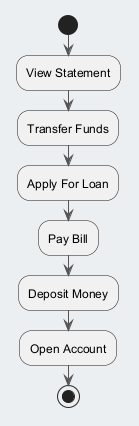

The diagram above was rendered by PlantUML. Its source (embedded in the PNG):
@startuml
skinparam backgroundColor #ECEFF1
skinparam classBackgroundColor #FFFFFF
skinparam classBorderColor #455A64
skinparam ArrowColor #555555
start
:View Statement;
:Transfer Funds;
:Apply For Loan;
:Pay Bill;
:Deposit Money;
:Open Account;
stop
@enduml